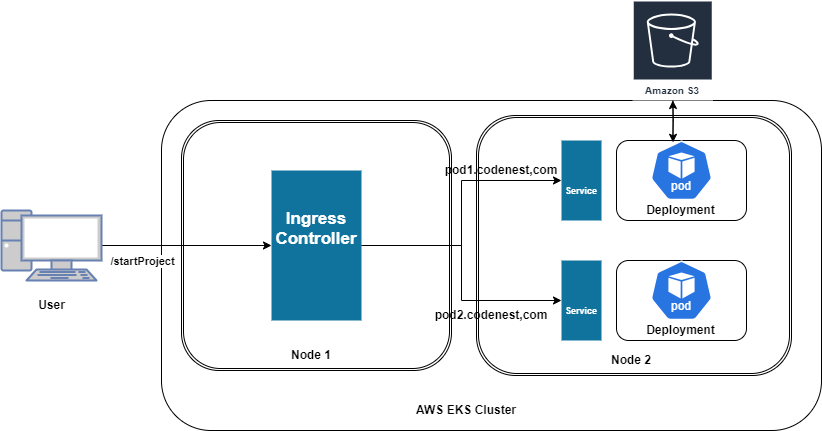

The diagram above was exported from draw.io. Its source (the exported page's mxGraphModel, read from the mxfile embedded in the PNG):
<mxGraphModel dx="1290" dy="565" grid="1" gridSize="10" guides="1" tooltips="1" connect="1" arrows="1" fold="1" page="1" pageScale="1" pageWidth="827" pageHeight="1169" math="0" shadow="0">
  <root>
    <mxCell id="0" />
    <mxCell id="1" parent="0" />
    <mxCell id="qX6-iDm_0RlNe1NLwoGU-41" value="" style="rounded=1;whiteSpace=wrap;html=1;" vertex="1" parent="1">
      <mxGeometry x="180" y="100" width="660" height="330" as="geometry" />
    </mxCell>
    <mxCell id="qX6-iDm_0RlNe1NLwoGU-2" value="" style="shape=ext;double=1;rounded=1;whiteSpace=wrap;html=1;" vertex="1" parent="1">
      <mxGeometry x="495" y="115" width="315" height="260" as="geometry" />
    </mxCell>
    <mxCell id="qX6-iDm_0RlNe1NLwoGU-40" style="edgeStyle=orthogonalEdgeStyle;rounded=0;orthogonalLoop=1;jettySize=auto;html=1;" edge="1" parent="1" target="qX6-iDm_0RlNe1NLwoGU-3">
      <mxGeometry relative="1" as="geometry">
        <mxPoint x="691.25" y="140" as="sourcePoint" />
      </mxGeometry>
    </mxCell>
    <mxCell id="qX6-iDm_0RlNe1NLwoGU-3" value="Amazon S3" style="sketch=0;outlineConnect=0;fontColor=#232F3E;gradientColor=none;strokeColor=#ffffff;fillColor=#232F3E;dashed=0;verticalLabelPosition=middle;verticalAlign=bottom;align=center;html=1;whiteSpace=wrap;fontSize=10;fontStyle=1;spacing=3;shape=mxgraph.aws4.productIcon;prIcon=mxgraph.aws4.s3;" vertex="1" parent="1">
      <mxGeometry x="651.25" width="80" height="100" as="geometry" />
    </mxCell>
    <mxCell id="qX6-iDm_0RlNe1NLwoGU-4" value="" style="shape=ext;double=1;rounded=1;whiteSpace=wrap;html=1;" vertex="1" parent="1">
      <mxGeometry x="200" y="120" width="270" height="250" as="geometry" />
    </mxCell>
    <mxCell id="qX6-iDm_0RlNe1NLwoGU-10" value="" style="rounded=1;whiteSpace=wrap;html=1;" vertex="1" parent="1">
      <mxGeometry x="635" y="140" width="130" height="80" as="geometry" />
    </mxCell>
    <mxCell id="qX6-iDm_0RlNe1NLwoGU-1" value="" style="aspect=fixed;sketch=0;html=1;dashed=0;whitespace=wrap;fillColor=#2875E2;strokeColor=#ffffff;points=[[0.005,0.63,0],[0.1,0.2,0],[0.9,0.2,0],[0.5,0,0],[0.995,0.63,0],[0.72,0.99,0],[0.5,1,0],[0.28,0.99,0]];shape=mxgraph.kubernetes.icon2;kubernetesLabel=1;prIcon=pod" vertex="1" parent="1">
      <mxGeometry x="668.75" y="140" width="62.5" height="60" as="geometry" />
    </mxCell>
    <mxCell id="qX6-iDm_0RlNe1NLwoGU-32" style="edgeStyle=orthogonalEdgeStyle;rounded=0;orthogonalLoop=1;jettySize=auto;html=1;" edge="1" parent="1" source="qX6-iDm_0RlNe1NLwoGU-7" target="qX6-iDm_0RlNe1NLwoGU-9">
      <mxGeometry relative="1" as="geometry" />
    </mxCell>
    <mxCell id="qX6-iDm_0RlNe1NLwoGU-33" style="edgeStyle=orthogonalEdgeStyle;rounded=0;orthogonalLoop=1;jettySize=auto;html=1;" edge="1" parent="1" source="qX6-iDm_0RlNe1NLwoGU-7" target="qX6-iDm_0RlNe1NLwoGU-24">
      <mxGeometry relative="1" as="geometry" />
    </mxCell>
    <mxCell id="qX6-iDm_0RlNe1NLwoGU-7" value="Ingress Controller" style="whiteSpace=wrap;html=1;fontSize=17;verticalAlign=top;fillColor=#10739E;strokeColor=none;fontColor=#FFFFFF;spacingTop=32;fontStyle=1;rotation=0;" vertex="1" parent="1">
      <mxGeometry x="290" y="170" width="90" height="150" as="geometry" />
    </mxCell>
    <mxCell id="qX6-iDm_0RlNe1NLwoGU-9" value="&lt;font style=&quot;font-size: 9px;&quot;&gt;Service&lt;/font&gt;" style="whiteSpace=wrap;html=1;fontSize=17;verticalAlign=top;fillColor=#10739E;strokeColor=none;fontColor=#FFFFFF;spacingTop=32;fontStyle=1;rotation=0;" vertex="1" parent="1">
      <mxGeometry x="580" y="140" width="40" height="80" as="geometry" />
    </mxCell>
    <mxCell id="qX6-iDm_0RlNe1NLwoGU-12" value="&lt;b&gt;Deployment&lt;/b&gt;" style="text;html=1;align=center;verticalAlign=middle;whiteSpace=wrap;rounded=0;" vertex="1" parent="1">
      <mxGeometry x="674.38" y="200" width="51.25" height="20" as="geometry" />
    </mxCell>
    <mxCell id="qX6-iDm_0RlNe1NLwoGU-22" value="" style="rounded=1;whiteSpace=wrap;html=1;" vertex="1" parent="1">
      <mxGeometry x="635" y="260" width="130" height="80" as="geometry" />
    </mxCell>
    <mxCell id="qX6-iDm_0RlNe1NLwoGU-23" value="" style="aspect=fixed;sketch=0;html=1;dashed=0;whitespace=wrap;fillColor=#2875E2;strokeColor=#ffffff;points=[[0.005,0.63,0],[0.1,0.2,0],[0.9,0.2,0],[0.5,0,0],[0.995,0.63,0],[0.72,0.99,0],[0.5,1,0],[0.28,0.99,0]];shape=mxgraph.kubernetes.icon2;kubernetesLabel=1;prIcon=pod" vertex="1" parent="1">
      <mxGeometry x="668.75" y="260" width="62.5" height="60" as="geometry" />
    </mxCell>
    <mxCell id="qX6-iDm_0RlNe1NLwoGU-24" value="&lt;font style=&quot;font-size: 9px;&quot;&gt;Service&lt;/font&gt;" style="whiteSpace=wrap;html=1;fontSize=17;verticalAlign=top;fillColor=#10739E;strokeColor=none;fontColor=#FFFFFF;spacingTop=32;fontStyle=1;rotation=0;" vertex="1" parent="1">
      <mxGeometry x="580" y="260" width="40" height="80" as="geometry" />
    </mxCell>
    <mxCell id="qX6-iDm_0RlNe1NLwoGU-25" value="&lt;b&gt;Deployment&lt;/b&gt;" style="text;html=1;align=center;verticalAlign=middle;whiteSpace=wrap;rounded=0;" vertex="1" parent="1">
      <mxGeometry x="674.38" y="320" width="51.25" height="20" as="geometry" />
    </mxCell>
    <mxCell id="qX6-iDm_0RlNe1NLwoGU-26" value="&lt;b&gt;Node 1&lt;/b&gt;" style="text;html=1;align=center;verticalAlign=middle;whiteSpace=wrap;rounded=0;" vertex="1" parent="1">
      <mxGeometry x="300" y="340" width="60" height="30" as="geometry" />
    </mxCell>
    <mxCell id="qX6-iDm_0RlNe1NLwoGU-27" value="&lt;b&gt;Node 2&lt;/b&gt;" style="text;html=1;align=center;verticalAlign=middle;whiteSpace=wrap;rounded=0;" vertex="1" parent="1">
      <mxGeometry x="620" y="345" width="60" height="30" as="geometry" />
    </mxCell>
    <mxCell id="qX6-iDm_0RlNe1NLwoGU-30" style="edgeStyle=orthogonalEdgeStyle;rounded=0;orthogonalLoop=1;jettySize=auto;html=1;" edge="1" parent="1" source="qX6-iDm_0RlNe1NLwoGU-28" target="qX6-iDm_0RlNe1NLwoGU-7">
      <mxGeometry relative="1" as="geometry" />
    </mxCell>
    <mxCell id="qX6-iDm_0RlNe1NLwoGU-43" value="&lt;b&gt;/startProject&lt;/b&gt;" style="edgeLabel;html=1;align=center;verticalAlign=middle;resizable=0;points=[];" vertex="1" connectable="0" parent="qX6-iDm_0RlNe1NLwoGU-30">
      <mxGeometry x="0.1059" y="-1" relative="1" as="geometry">
        <mxPoint x="-54" y="14" as="offset" />
      </mxGeometry>
    </mxCell>
    <mxCell id="qX6-iDm_0RlNe1NLwoGU-28" value="" style="fontColor=#0066CC;verticalAlign=top;verticalLabelPosition=bottom;labelPosition=center;align=center;html=1;outlineConnect=0;fillColor=#CCCCCC;strokeColor=#6881B3;gradientColor=none;gradientDirection=north;strokeWidth=2;shape=mxgraph.networks.pc;" vertex="1" parent="1">
      <mxGeometry x="20" y="210" width="100" height="70" as="geometry" />
    </mxCell>
    <mxCell id="qX6-iDm_0RlNe1NLwoGU-29" value="&lt;b&gt;User&lt;/b&gt;" style="text;html=1;align=center;verticalAlign=middle;resizable=0;points=[];autosize=1;strokeColor=none;fillColor=none;" vertex="1" parent="1">
      <mxGeometry x="45" y="290" width="50" height="30" as="geometry" />
    </mxCell>
    <mxCell id="qX6-iDm_0RlNe1NLwoGU-34" value="&lt;b&gt;pod1.codenest,com&lt;/b&gt;" style="text;html=1;align=center;verticalAlign=middle;whiteSpace=wrap;rounded=0;" vertex="1" parent="1">
      <mxGeometry x="490" y="155" width="60" height="30" as="geometry" />
    </mxCell>
    <mxCell id="qX6-iDm_0RlNe1NLwoGU-35" value="&lt;b&gt;pod2.codenest,com&lt;/b&gt;" style="text;html=1;align=center;verticalAlign=middle;whiteSpace=wrap;rounded=0;" vertex="1" parent="1">
      <mxGeometry x="480" y="300" width="60" height="30" as="geometry" />
    </mxCell>
    <mxCell id="qX6-iDm_0RlNe1NLwoGU-36" style="rounded=0;orthogonalLoop=1;jettySize=auto;html=1;entryX=0.435;entryY=0.023;entryDx=0;entryDy=0;entryPerimeter=0;" edge="1" parent="1" source="qX6-iDm_0RlNe1NLwoGU-3" target="qX6-iDm_0RlNe1NLwoGU-10">
      <mxGeometry relative="1" as="geometry" />
    </mxCell>
    <mxCell id="qX6-iDm_0RlNe1NLwoGU-42" value="&lt;b&gt;AWS EKS Cluster&lt;/b&gt;" style="text;html=1;align=center;verticalAlign=middle;whiteSpace=wrap;rounded=0;" vertex="1" parent="1">
      <mxGeometry x="430" y="400" width="110" height="20" as="geometry" />
    </mxCell>
  </root>
</mxGraphModel>